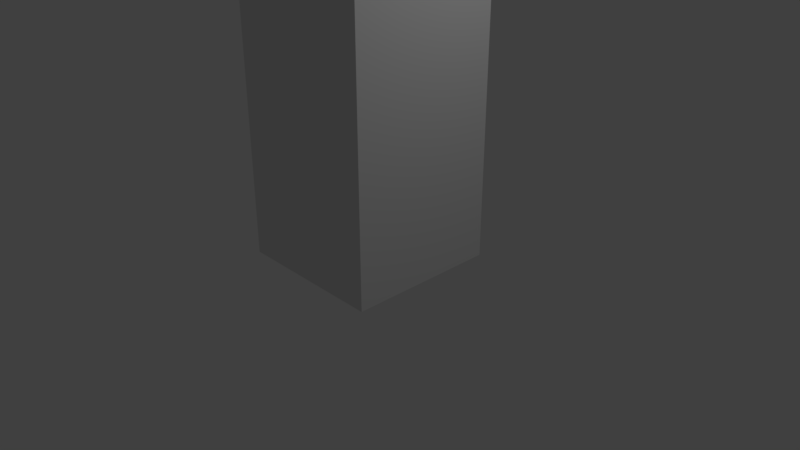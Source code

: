 # Source: OutsideApartment.blend  (saved by Blender 2.78.0; exported with 4.5.12 LTS)
import bpy
from mathutils import Matrix  # noqa: F401  (used for matrix-valued properties, if any)

bpy.ops.wm.read_factory_settings(use_empty=True)
scene = bpy.context.scene
scene.name = 'Scene'

# ---- collections
col_collection_1 = bpy.data.collections.new('Collection 1'); scene.collection.children.link(col_collection_1)

# ---- materials (node trees are filled in below, after node groups)
mat_mainmaterial = bpy.data.materials.new('MainMaterial')
mat_mainmaterial.alpha_threshold = 0.0
mat_mainmaterial.use_transparent_shadow = False
mat_mainmaterial.roughness = 0.5

# ---- material node trees

# ---- world
world_world = bpy.data.worlds.new('World'); scene.world = world_world
world_world.color = (0.05088, 0.05088, 0.05088)
world_world.use_sun_shadow = False
world_world.sun_shadow_jitter_overblur = 0.0
world_world.cycles.sampling_method = 'MANUAL'

# ---- cameras
cam_camera = bpy.data.cameras.new('Camera')
cam_camera.clip_end = 100.0
cam_camera.lens = 35.0
cam_camera.sensor_width = 32.0
cam_camera.sensor_height = 18.0
cam_camera.ortho_scale = 7.314
cam_camera.dof.focus_distance = 0.0
cam_camera.dof.aperture_fstop = 128.0

# ---- lights
light_lamp = bpy.data.lights.new('Lamp', 'POINT')
light_lamp.transmission_factor = 0.0
light_lamp.cutoff_distance = 30.0
light_lamp.energy = 100.0
light_lamp.shadow_buffer_clip_start = 1.001
light_lamp.shadow_soft_size = 0.1
light_lamp.shadow_maximum_resolution = 0.006
light_lamp.use_absolute_resolution = True

# ---- meshes
me_cube = bpy.data.meshes.new('Cube')
me_cube.from_pydata([(-1.0, -1.0, -1.0), (-1.0, -1.0, 2.961), (-1.0, 1.0, -1.0), (-1.0, 1.0, 2.961), (1.0, -1.0, -1.0), (1.0, -1.0, 2.961), (1.0, 1.0, -1.0), (1.0, 1.0, 2.961), (-1.0, -1.0, -0.6399), (-1.0, -1.0, -0.2798), (-1.0, -1.0, 0.08027), (-1.0, -1.0, 0.4404), (-1.0, -1.0, 0.8005), (-1.0, -1.0, 1.161), (-1.0, -1.0, 1.521), (-1.0, -1.0, 1.881), (-1.0, -1.0, 2.241), (-1.0, -1.0, 2.601), (-1.0, 1.0, 2.601), (-1.0, 1.0, 2.241), (-1.0, 1.0, 1.881), (-1.0, 1.0, 1.521), (-1.0, 1.0, 1.161), (-1.0, 1.0, 0.8005), (-1.0, 1.0, 0.4404), (-1.0, 1.0, 0.08027), (-1.0, 1.0, -0.2798), (-1.0, 1.0, -0.6399), (1.0, 1.0, 2.601), (1.0, 1.0, 2.241), (1.0, 1.0, 1.881), (1.0, 1.0, 1.521), (1.0, 1.0, 1.161), (1.0, 1.0, 0.8005), (1.0, 1.0, 0.4404), (1.0, 1.0, 0.08027), (1.0, 1.0, -0.2798), (1.0, 1.0, -0.6399), (1.0, -1.0, 2.601), (1.0, -1.0, 2.241), (1.0, -1.0, 1.881), (1.0, -1.0, 1.521), (1.0, -1.0, 1.161), (1.0, -1.0, 0.8005), (1.0, -1.0, 0.4404), (1.0, -1.0, 0.08027), (1.0, -1.0, -0.2798), (1.0, -1.0, -0.6399), (-1.0, 0.75, -1.0), (-1.0, 0.5, -1.0), (-1.0, 0.25, -1.0), (-1.0, 0.0, -1.0), (-1.0, -0.25, -1.0), (-1.0, -0.5, -1.0), (-1.0, -0.75, -1.0), (-1.0, -0.75, 2.961), (-1.0, -0.5, 2.961), (-1.0, -0.25, 2.961), (-1.0, 0.0, 2.961), (-1.0, 0.25, 2.961), (-1.0, 0.5, 2.961), (-1.0, 0.75, 2.961), (1.0, -0.75, -1.0), (1.0, -0.5, -1.0), (1.0, -0.25, -1.0), (1.0, 0.0, -1.0), (1.0, 0.25, -1.0), (1.0, 0.5, -1.0), (1.0, 0.75, -1.0), (1.0, 0.75, 2.961), (1.0, 0.5, 2.961), (1.0, 0.25, 2.961), (1.0, 0.0, 2.961), (1.0, -0.25, 2.961), (1.0, -0.5, 2.961), (1.0, -0.75, 2.961), (1.0, 0.75, -0.6399), (1.0, 0.5, -0.6399), (1.0, 0.25, -0.6399), (1.0, 0.0, -0.6399), (1.0, -0.25, -0.6399), (1.0, -0.5, -0.6399), (1.0, -0.75, -0.6399), (1.0, 0.75, -0.2798), (1.0, 0.5, -0.2798), (1.0, 0.25, -0.2798), (1.0, 0.0, -0.2798), (1.0, -0.25, -0.2798), (1.0, -0.5, -0.2798), (1.0, -0.75, -0.2798), (1.0, 0.75, 0.08027), (1.0, 0.5, 0.08027), (1.0, 0.25, 0.08027), (1.0, 0.0, 0.08027), (1.0, -0.25, 0.08027), (1.0, -0.5, 0.08027), (1.0, -0.75, 0.08027), (1.0, 0.75, 0.4404), (1.0, 0.5, 0.4404), (1.0, 0.25, 0.4404), (1.0, 0.0, 0.4404), (1.0, -0.25, 0.4404), (1.0, -0.5, 0.4404), (1.0, -0.75, 0.4404), (1.0, 0.75, 0.8005), (1.0, 0.5, 0.8005), (1.0, 0.25, 0.8005), (1.0, 0.0, 0.8005), (1.0, -0.25, 0.8005), (1.0, -0.5, 0.8005), (1.0, -0.75, 0.8005), (1.0, 0.75, 1.161), (1.0, 0.5, 1.161), (1.0, 0.25, 1.161), (1.0, 0.0, 1.161), (1.0, -0.25, 1.161), (1.0, -0.5, 1.161), (1.0, -0.75, 1.161), (1.0, 0.75, 1.521), (1.0, 0.5, 1.521), (1.0, 0.25, 1.521), (1.0, 0.0, 1.521), (1.0, -0.25, 1.521), (1.0, -0.5, 1.521), (1.0, -0.75, 1.521), (1.0, 0.75, 1.881), (1.0, 0.5, 1.881), (1.0, 0.25, 1.881), (1.0, 0.0, 1.881), (1.0, -0.25, 1.881), (1.0, -0.5, 1.881), (1.0, -0.75, 1.881), (1.0, 0.75, 2.241), (1.0, 0.5, 2.241), (1.0, 0.25, 2.241), (1.0, 0.0, 2.241), (1.0, -0.25, 2.241), (1.0, -0.5, 2.241), (1.0, -0.75, 2.241), (1.0, 0.75, 2.601), (1.0, 0.5, 2.601), (1.0, 0.25, 2.601), (1.0, 0.0, 2.601), (1.0, -0.25, 2.601), (1.0, -0.5, 2.601), (1.0, -0.75, 2.601), (-1.0, -0.75, -0.6399), (-1.0, -0.5, -0.6399), (-1.0, -0.25, -0.6399), (-1.0, 0.0, -0.6399), (-1.0, 0.25, -0.6399), (-1.0, 0.5, -0.6399), (-1.0, 0.75, -0.6399), (-1.0, -0.75, -0.2798), (-1.0, -0.5, -0.2798), (-1.0, -0.25, -0.2798), (-1.0, 0.0, -0.2798), (-1.0, 0.25, -0.2798), (-1.0, 0.5, -0.2798), (-1.0, 0.75, -0.2798), (-1.0, -0.75, 0.08027), (-1.0, -0.5, 0.08027), (-1.0, -0.25, 0.08027), (-1.0, 0.0, 0.08027), (-1.0, 0.25, 0.08027), (-1.0, 0.5, 0.08027), (-1.0, 0.75, 0.08027), (-1.0, -0.75, 0.4404), (-1.0, -0.5, 0.4404), (-1.0, -0.25, 0.4404), (-1.0, 0.0, 0.4404), (-1.0, 0.25, 0.4404), (-1.0, 0.5, 0.4404), (-1.0, 0.75, 0.4404), (-1.0, -0.75, 0.8005), (-1.0, -0.5, 0.8005), (-1.0, -0.25, 0.8005), (-1.0, 0.0, 0.8005), (-1.0, 0.25, 0.8005), (-1.0, 0.5, 0.8005), (-1.0, 0.75, 0.8005), (-1.0, -0.75, 1.161), (-1.0, -0.5, 1.161), (-1.0, -0.25, 1.161), (-1.0, 0.0, 1.161), (-1.0, 0.25, 1.161), (-1.0, 0.5, 1.161), (-1.0, 0.75, 1.161), (-1.0, -0.75, 1.521), (-1.0, -0.5, 1.521), (-1.0, -0.25, 1.521), (-1.0, 0.0, 1.521), (-1.0, 0.25, 1.521), (-1.0, 0.5, 1.521), (-1.0, 0.75, 1.521), (-1.0, -0.75, 1.881), (-1.0, -0.5, 1.881), (-1.0, -0.25, 1.881), (-1.0, 0.0, 1.881), (-1.0, 0.25, 1.881), (-1.0, 0.5, 1.881), (-1.0, 0.75, 1.881), (-1.0, -0.75, 2.241), (-1.0, -0.5, 2.241), (-1.0, -0.25, 2.241), (-1.0, 0.0, 2.241), (-1.0, 0.25, 2.241), (-1.0, 0.5, 2.241), (-1.0, 0.75, 2.241), (-1.0, -0.75, 2.601), (-1.0, -0.5, 2.601), (-1.0, -0.25, 2.601), (-1.0, 0.0, 2.601), (-1.0, 0.25, 2.601), (-1.0, 0.5, 2.601), (-1.0, 0.75, 2.601)], [], [(215, 61, 3, 18), (18, 3, 7, 28), (145, 75, 5, 38), (38, 5, 1, 17), (54, 62, 4, 0), (75, 55, 1, 5), (4, 47, 8, 0), (47, 46, 9, 8), (46, 45, 10, 9), (45, 44, 11, 10), (44, 43, 12, 11), (43, 42, 13, 12), (42, 41, 14, 13), (41, 40, 15, 14), (40, 39, 16, 15), (39, 38, 17, 16), (62, 82, 47, 4), (82, 89, 46, 47), (89, 96, 45, 46), (96, 103, 44, 45), (103, 110, 43, 44), (110, 117, 42, 43), (117, 124, 41, 42), (124, 131, 40, 41), (131, 138, 39, 40), (138, 145, 38, 39), (2, 27, 37, 6), (27, 26, 36, 37), (26, 25, 35, 36), (25, 24, 34, 35), (24, 23, 33, 34), (23, 22, 32, 33), (22, 21, 31, 32), (21, 20, 30, 31), (20, 19, 29, 30), (19, 18, 28, 29), (48, 152, 27, 2), (152, 159, 26, 27), (159, 166, 25, 26), (166, 173, 24, 25), (173, 180, 23, 24), (180, 187, 22, 23), (187, 194, 21, 22), (194, 201, 20, 21), (201, 208, 19, 20), (208, 215, 18, 19), (16, 17, 209, 202), (202, 209, 210, 203), (203, 210, 211, 204), (204, 211, 212, 205), (205, 212, 213, 206), (206, 213, 214, 207), (207, 214, 215, 208), (15, 16, 202, 195), (195, 202, 203, 196), (196, 203, 204, 197), (197, 204, 205, 198), (198, 205, 206, 199), (199, 206, 207, 200), (200, 207, 208, 201), (14, 15, 195, 188), (188, 195, 196, 189), (189, 196, 197, 190), (190, 197, 198, 191), (191, 198, 199, 192), (192, 199, 200, 193), (193, 200, 201, 194), (13, 14, 188, 181), (181, 188, 189, 182), (182, 189, 190, 183), (183, 190, 191, 184), (184, 191, 192, 185), (185, 192, 193, 186), (186, 193, 194, 187), (12, 13, 181, 174), (174, 181, 182, 175), (175, 182, 183, 176), (176, 183, 184, 177), (177, 184, 185, 178), (178, 185, 186, 179), (179, 186, 187, 180), (11, 12, 174, 167), (167, 174, 175, 168), (168, 175, 176, 169), (169, 176, 177, 170), (170, 177, 178, 171), (171, 178, 179, 172), (172, 179, 180, 173), (10, 11, 167, 160), (160, 167, 168, 161), (161, 168, 169, 162), (162, 169, 170, 163), (163, 170, 171, 164), (164, 171, 172, 165), (165, 172, 173, 166), (9, 10, 160, 153), (153, 160, 161, 154), (154, 161, 162, 155), (155, 162, 163, 156), (156, 163, 164, 157), (157, 164, 165, 158), (158, 165, 166, 159), (8, 9, 153, 146), (146, 153, 154, 147), (147, 154, 155, 148), (148, 155, 156, 149), (149, 156, 157, 150), (150, 157, 158, 151), (151, 158, 159, 152), (0, 8, 146, 54), (54, 146, 147, 53), (53, 147, 148, 52), (52, 148, 149, 51), (51, 149, 150, 50), (50, 150, 151, 49), (49, 151, 152, 48), (29, 28, 139, 132), (132, 139, 140, 133), (133, 140, 141, 134), (134, 141, 142, 135), (135, 142, 143, 136), (136, 143, 144, 137), (137, 144, 145, 138), (30, 29, 132, 125), (125, 132, 133, 126), (126, 133, 134, 127), (127, 134, 135, 128), (128, 135, 136, 129), (129, 136, 137, 130), (130, 137, 138, 131), (31, 30, 125, 118), (118, 125, 126, 119), (119, 126, 127, 120), (120, 127, 128, 121), (121, 128, 129, 122), (122, 129, 130, 123), (123, 130, 131, 124), (32, 31, 118, 111), (111, 118, 119, 112), (112, 119, 120, 113), (113, 120, 121, 114), (114, 121, 122, 115), (115, 122, 123, 116), (116, 123, 124, 117), (33, 32, 111, 104), (104, 111, 112, 105), (105, 112, 113, 106), (106, 113, 114, 107), (107, 114, 115, 108), (108, 115, 116, 109), (109, 116, 117, 110), (34, 33, 104, 97), (97, 104, 105, 98), (98, 105, 106, 99), (99, 106, 107, 100), (100, 107, 108, 101), (101, 108, 109, 102), (102, 109, 110, 103), (35, 34, 97, 90), (90, 97, 98, 91), (91, 98, 99, 92), (92, 99, 100, 93), (93, 100, 101, 94), (94, 101, 102, 95), (95, 102, 103, 96), (36, 35, 90, 83), (83, 90, 91, 84), (84, 91, 92, 85), (85, 92, 93, 86), (86, 93, 94, 87), (87, 94, 95, 88), (88, 95, 96, 89), (37, 36, 83, 76), (76, 83, 84, 77), (77, 84, 85, 78), (78, 85, 86, 79), (79, 86, 87, 80), (80, 87, 88, 81), (81, 88, 89, 82), (6, 37, 76, 68), (68, 76, 77, 67), (67, 77, 78, 66), (66, 78, 79, 65), (65, 79, 80, 64), (64, 80, 81, 63), (63, 81, 82, 62), (7, 3, 61, 69), (69, 61, 60, 70), (70, 60, 59, 71), (71, 59, 58, 72), (72, 58, 57, 73), (73, 57, 56, 74), (74, 56, 55, 75), (2, 6, 68, 48), (48, 68, 67, 49), (49, 67, 66, 50), (50, 66, 65, 51), (51, 65, 64, 52), (52, 64, 63, 53), (53, 63, 62, 54), (28, 7, 69, 139), (139, 69, 70, 140), (140, 70, 71, 141), (141, 71, 72, 142), (142, 72, 73, 143), (143, 73, 74, 144), (144, 74, 75, 145), (17, 1, 55, 209), (209, 55, 56, 210), (210, 56, 57, 211), (211, 57, 58, 212), (212, 58, 59, 213), (213, 59, 60, 214), (214, 60, 61, 215)])
_uv = me_cube.uv_layers.new(name='UVMap')
_uv.uv.foreach_set('vector', [0.06666, 0.6836, 0.06666, 0.6836, 0.06666, 0.6836, 0.06666, 0.6836, 0.293, 0.679, 0.293, 0.679, 0.293, 0.679, 0.293, 0.679, 0.06666, 0.6836, 0.06666, 0.6836, 0.06666, 0.6836, 0.06666, 0.6836, 0.3023, 0.6821, 0.3023, 0.6821, 0.3023, 0.6821, 0.3023, 0.6821, 0.06666, 0.6836, 0.06666, 0.6836, 0.06666, 0.6836, 0.06666, 0.6836, 0.06666, 0.6836, 0.06666, 0.6836, 0.06666, 0.6836, 0.06666, 0.6836, 0.3023, 0.6821, 0.3023, 0.6821, 0.3023, 0.6821, 0.3023, 0.6821, 0.3023, 0.6821, 0.3023, 0.6821, 0.3023, 0.6821, 0.3023, 0.6821, 0.3023, 0.6821, 0.3023, 0.6821, 0.3023, 0.6821, 0.3023, 0.6821, 0.3023, 0.6821, 0.3023, 0.6821, 0.3023, 0.6821, 0.3023, 0.6821, 0.3023, 0.6821, 0.3023, 0.6821, 0.3023, 0.6821, 0.3023, 0.6821, 0.3023, 0.6821, 0.3023, 0.6821, 0.3023, 0.6821, 0.3023, 0.6821, 0.3023, 0.6821, 0.3023, 0.6821, 0.3023, 0.6821, 0.3023, 0.6821, 0.3023, 0.6821, 0.3023, 0.6821, 0.3023, 0.6821, 0.3023, 0.6821, 0.3023, 0.6821, 0.3023, 0.6821, 0.3023, 0.6821, 0.3023, 0.6821, 0.3023, 0.6821, 0.3023, 0.6821, 0.3023, 0.6821, 0.3023, 0.6821, 0.06666, 0.6836, 0.06666, 0.6836, 0.06666, 0.6836, 0.06666, 0.6836, 0.06666, 0.6836, 0.06666, 0.6836, 0.06666, 0.6836, 0.06666, 0.6836, 0.06666, 0.6836, 0.06666, 0.6836, 0.06666, 0.6836, 0.06666, 0.6836, 0.06666, 0.6836, 0.06666, 0.6836, 0.06666, 0.6836, 0.06666, 0.6836, 0.06666, 0.6836, 0.06666, 0.6836, 0.06666, 0.6836, 0.06666, 0.6836, 0.06666, 0.6836, 0.06666, 0.6836, 0.06666, 0.6836, 0.06666, 0.6836, 0.06666, 0.6836, 0.06666, 0.6836, 0.06666, 0.6836, 0.06666, 0.6836, 0.06666, 0.6836, 0.06666, 0.6836, 0.06666, 0.6836, 0.06666, 0.6836, 0.06666, 0.6836, 0.06666, 0.6836, 0.06666, 0.6836, 0.06666, 0.6836, 0.06666, 0.6836, 0.06666, 0.6836, 0.06666, 0.6836, 0.06666, 0.6836, 0.293, 0.679, 0.293, 0.679, 0.293, 0.679, 0.293, 0.679, 0.293, 0.679, 0.293, 0.679, 0.293, 0.679, 0.293, 0.679, 0.293, 0.679, 0.293, 0.679, 0.293, 0.679, 0.293, 0.679, 0.293, 0.679, 0.293, 0.679, 0.293, 0.679, 0.293, 0.679, 0.293, 0.679, 0.293, 0.679, 0.293, 0.679, 0.293, 0.679, 0.293, 0.679, 0.293, 0.679, 0.293, 0.679, 0.293, 0.679, 0.293, 0.679, 0.293, 0.679, 0.293, 0.679, 0.293, 0.679, 0.293, 0.679, 0.293, 0.679, 0.293, 0.679, 0.293, 0.679, 0.293, 0.679, 0.293, 0.679, 0.293, 0.679, 0.293, 0.679, 0.293, 0.679, 0.293, 0.679, 0.293, 0.679, 0.293, 0.679, 0.06666, 0.6836, 0.06666, 0.6836, 0.06666, 0.6836, 0.06666, 0.6836, 0.06666, 0.6836, 0.06666, 0.6836, 0.06666, 0.6836, 0.06666, 0.6836, 0.06666, 0.6836, 0.06666, 0.6836, 0.06666, 0.6836, 0.06666, 0.6836, 0.06666, 0.6836, 0.06666, 0.6836, 0.06666, 0.6836, 0.06666, 0.6836, 0.06666, 0.6836, 0.06666, 0.6836, 0.06666, 0.6836, 0.06666, 0.6836, 0.06666, 0.6836, 0.06666, 0.6836, 0.06666, 0.6836, 0.06666, 0.6836, 0.06666, 0.6836, 0.06666, 0.6836, 0.06666, 0.6836, 0.06666, 0.6836, 0.06666, 0.6836, 0.06666, 0.6836, 0.06666, 0.6836, 0.06666, 0.6836, 0.06666, 0.6836, 0.06666, 0.6836, 0.06666, 0.6836, 0.06666, 0.6836, 0.06666, 0.6836, 0.06666, 0.6836, 0.06666, 0.6836, 0.06666, 0.6836, 0.06666, 0.6836, 0.06666, 0.6836, 0.06666, 0.6836, 0.06666, 0.6836, 0.06666, 0.6836, 0.06666, 0.6836, 0.06666, 0.6836, 0.06666, 0.6836, 0.06666, 0.6836, 0.06666, 0.6836, 0.06666, 0.6836, 0.06666, 0.6836, 0.06666, 0.6836, 0.06666, 0.6836, 0.06666, 0.6836, 0.06666, 0.6836, 0.06666, 0.6836, 0.06666, 0.6836, 0.06666, 0.6836, 0.06666, 0.6836, 0.06666, 0.6836, 0.06666, 0.6836, 0.06666, 0.6836, 0.06666, 0.6836, 0.06666, 0.6836, 0.06666, 0.6836, 0.06666, 0.6836, 0.06666, 0.6836, 0.06666, 0.6836, 0.06666, 0.6836, 0.06666, 0.6836, 0.06666, 0.6836, 0.06666, 0.6836, 0.06666, 0.6836, 0.06666, 0.6836, 0.06666, 0.6836, 0.06666, 0.6836, 0.06666, 0.6836, 0.06666, 0.6836, 0.06666, 0.6836, 0.06666, 0.6836, 0.06666, 0.6836, 0.06666, 0.6836, 0.06666, 0.6836, 0.06666, 0.6836, 0.06666, 0.6836, 0.06666, 0.6836, 0.06666, 0.6836, 0.06666, 0.6836, 0.06666, 0.6836, 0.06666, 0.6836, 0.06666, 0.6836, 0.06666, 0.6836, 0.06666, 0.6836, 0.06666, 0.6836, 0.06666, 0.6836, 0.06666, 0.6836, 0.06666, 0.6836, 0.06666, 0.6836, 0.06666, 0.6836, 0.06666, 0.6836, 0.06666, 0.6836, 0.06666, 0.6836, 0.06666, 0.6836, 0.06666, 0.6836, 0.06666, 0.6836, 0.06666, 0.6836, 0.06666, 0.6836, 0.06666, 0.6836, 0.06666, 0.6836, 0.06666, 0.6836, 0.06666, 0.6836, 0.06666, 0.6836, 0.06666, 0.6836, 0.06666, 0.6836, 0.06666, 0.6836, 0.06666, 0.6836, 0.06666, 0.6836, 0.06666, 0.6836, 0.06666, 0.6836, 0.06666, 0.6836, 0.06666, 0.6836, 0.06666, 0.6836, 0.06666, 0.6836, 0.06666, 0.6836, 0.06666, 0.6836, 0.06666, 0.6836, 0.06666, 0.6836, 0.06666, 0.6836, 0.06666, 0.6836, 0.06666, 0.6836, 0.06666, 0.6836, 0.06666, 0.6836, 0.06666, 0.6836, 0.06666, 0.6836, 0.06666, 0.6836, 0.06666, 0.6836, 0.06666, 0.6836, 0.06666, 0.6836, 0.06666, 0.6836, 0.06666, 0.6836, 0.06666, 0.6836, 0.06666, 0.6836, 0.06666, 0.6836, 0.06666, 0.6836, 0.06666, 0.6836, 0.06666, 0.6836, 0.06666, 0.6836, 0.06666, 0.6836, 0.06666, 0.6836, 0.06666, 0.6836, 0.06666, 0.6836, 0.06666, 0.6836, 0.06666, 0.6836, 0.06666, 0.6836, 0.06666, 0.6836, 0.06666, 0.6836, 0.06666, 0.6836, 0.06666, 0.6836, 0.06666, 0.6836, 0.06666, 0.6836, 0.06666, 0.6836, 0.06666, 0.6836, 0.06666, 0.6836, 0.06666, 0.6836, 0.06666, 0.6836, 0.06666, 0.6836, 0.06666, 0.6836, 0.06666, 0.6836, 0.06666, 0.6836, 0.06666, 0.6836, 0.06666, 0.6836, 0.06666, 0.6836, 0.06666, 0.6836, 0.06666, 0.6836, 0.06666, 0.6836, 0.06666, 0.6836, 0.06666, 0.6836, 0.06666, 0.6836, 0.06666, 0.6836, 0.06666, 0.6836, 0.06666, 0.6836, 0.06666, 0.6836, 0.06666, 0.6836, 0.06666, 0.6836, 0.06666, 0.6836, 0.06666, 0.6836, 0.06666, 0.6836, 0.06666, 0.6836, 0.06666, 0.6836, 0.06666, 0.6836, 0.06666, 0.6836, 0.06666, 0.6836, 0.06666, 0.6836, 0.06666, 0.6836, 0.06666, 0.6836, 0.06666, 0.6836, 0.06666, 0.6836, 0.06666, 0.6836, 0.06666, 0.6836, 0.06666, 0.6836, 0.06666, 0.6836, 0.06666, 0.6836, 0.06666, 0.6836, 0.06666, 0.6836, 0.06666, 0.6836, 0.06666, 0.6836, 0.06666, 0.6836, 0.06666, 0.6836, 0.06666, 0.6836, 0.06666, 0.6836, 0.06666, 0.6836, 0.06666, 0.6836, 0.06666, 0.6836, 0.06666, 0.6836, 0.06666, 0.6836, 0.06666, 0.6836, 0.06666, 0.6836, 0.06666, 0.6836, 0.06666, 0.6836, 0.06666, 0.6836, 0.06666, 0.6836, 0.06666, 0.6836, 0.06666, 0.6836, 0.06666, 0.6836, 0.06666, 0.6836, 0.06666, 0.6836, 0.06666, 0.6836, 0.06666, 0.6836, 0.06666, 0.6836, 0.06666, 0.6836, 0.06666, 0.6836, 0.06666, 0.6836, 0.06666, 0.6836, 0.06666, 0.6836, 0.06666, 0.6836, 0.06666, 0.6836, 0.06666, 0.6836, 0.06666, 0.6836, 0.06666, 0.6836, 0.06666, 0.6836, 0.06666, 0.6836, 0.06666, 0.6836, 0.06666, 0.6836, 0.06666, 0.6836, 0.06666, 0.6836, 0.06666, 0.6836, 0.06666, 0.6836, 0.06666, 0.6836, 0.06666, 0.6836, 0.06666, 0.6836, 0.06666, 0.6836, 0.06666, 0.6836, 0.06666, 0.6836, 0.06666, 0.6836, 0.06666, 0.6836, 0.06666, 0.6836, 0.06666, 0.6836, 0.06666, 0.6836, 0.06666, 0.6836, 0.06666, 0.6836, 0.06666, 0.6836, 0.06666, 0.6836, 0.06666, 0.6836, 0.06666, 0.6836, 0.06666, 0.6836, 0.06666, 0.6836, 0.06666, 0.6836, 0.06666, 0.6836, 0.06666, 0.6836, 0.06666, 0.6836, 0.06666, 0.6836, 0.06666, 0.6836, 0.06666, 0.6836, 0.06666, 0.6836, 0.06666, 0.6836, 0.06666, 0.6836, 0.06666, 0.6836, 0.06666, 0.6836, 0.06666, 0.6836, 0.06666, 0.6836, 0.06666, 0.6836, 0.06666, 0.6836, 0.06666, 0.6836, 0.06666, 0.6836, 0.06666, 0.6836, 0.06666, 0.6836, 0.06666, 0.6836, 0.06666, 0.6836, 0.06666, 0.6836, 0.06666, 0.6836, 0.06666, 0.6836, 0.06666, 0.6836, 0.06666, 0.6836, 0.06666, 0.6836, 0.06666, 0.6836, 0.06666, 0.6836, 0.06666, 0.6836, 0.06666, 0.6836, 0.06666, 0.6836, 0.06666, 0.6836, 0.06666, 0.6836, 0.06666, 0.6836, 0.06666, 0.6836, 0.06666, 0.6836, 0.06666, 0.6836, 0.06666, 0.6836, 0.06666, 0.6836, 0.06666, 0.6836, 0.06666, 0.6836, 0.06666, 0.6836, 0.06666, 0.6836, 0.06666, 0.6836, 0.06666, 0.6836, 0.06666, 0.6836, 0.06666, 0.6836, 0.06666, 0.6836, 0.06666, 0.6836, 0.06666, 0.6836, 0.06666, 0.6836, 0.06666, 0.6836, 0.06666, 0.6836, 0.06666, 0.6836, 0.06666, 0.6836, 0.06666, 0.6836, 0.06666, 0.6836, 0.06666, 0.6836, 0.06666, 0.6836, 0.1902, 0.694, 0.1773, 0.694, 0.1773, 0.6811, 0.1902, 0.6811, 0.06666, 0.6836, 0.06666, 0.6836, 0.06666, 0.6836, 0.06666, 0.6836, 0.1902, 0.694, 0.1773, 0.694, 0.1773, 0.6811, 0.1902, 0.6811, 0.06666, 0.6836, 0.06666, 0.6836, 0.06666, 0.6836, 0.06666, 0.6836, 0.1902, 0.694, 0.1773, 0.694, 0.1773, 0.6811, 0.1902, 0.6811, 0.06666, 0.6836, 0.06666, 0.6836, 0.06666, 0.6836, 0.06666, 0.6836, 0.06666, 0.6836, 0.06666, 0.6836, 0.06666, 0.6836, 0.06666, 0.6836, 0.06666, 0.6836, 0.06666, 0.6836, 0.06666, 0.6836, 0.06666, 0.6836, 0.06666, 0.6836, 0.06666, 0.6836, 0.06666, 0.6836, 0.06666, 0.6836, 0.06666, 0.6836, 0.06666, 0.6836, 0.06666, 0.6836, 0.06666, 0.6836, 0.06666, 0.6836, 0.06666, 0.6836, 0.06666, 0.6836, 0.06666, 0.6836, 0.06666, 0.6836, 0.06666, 0.6836, 0.06666, 0.6836, 0.06666, 0.6836, 0.06666, 0.6836, 0.06666, 0.6836, 0.06666, 0.6836, 0.06666, 0.6836, 0.06666, 0.6836, 0.06666, 0.6836, 0.06666, 0.6836, 0.06666, 0.6836, 0.1902, 0.694, 0.1773, 0.694, 0.1773, 0.6811, 0.1902, 0.6811, 0.06666, 0.6836, 0.06666, 0.6836, 0.06666, 0.6836, 0.06666, 0.6836, 0.1902, 0.694, 0.1773, 0.694, 0.1773, 0.6811, 0.1902, 0.6811, 0.06666, 0.6836, 0.06666, 0.6836, 0.06666, 0.6836, 0.06666, 0.6836, 0.1902, 0.694, 0.1773, 0.694, 0.1773, 0.6811, 0.1902, 0.6811, 0.06666, 0.6836, 0.06666, 0.6836, 0.06666, 0.6836, 0.06666, 0.6836, 0.06666, 0.6836, 0.06666, 0.6836, 0.06666, 0.6836, 0.06666, 0.6836, 0.06666, 0.6836, 0.06666, 0.6836, 0.06666, 0.6836, 0.06666, 0.6836, 0.06666, 0.6836, 0.06666, 0.6836, 0.06666, 0.6836, 0.06666, 0.6836, 0.06666, 0.6836, 0.06666, 0.6836, 0.06666, 0.6836, 0.06666, 0.6836, 0.06666, 0.6836, 0.06666, 0.6836, 0.06666, 0.6836, 0.06666, 0.6836, 0.06666, 0.6836, 0.06666, 0.6836, 0.06666, 0.6836, 0.06666, 0.6836, 0.06666, 0.6836, 0.06666, 0.6836, 0.06666, 0.6836, 0.06666, 0.6836, 0.06666, 0.6836, 0.06666, 0.6836, 0.06666, 0.6836, 0.06666, 0.6836, 0.1902, 0.694, 0.1773, 0.694, 0.1773, 0.6811, 0.1902, 0.6811, 0.06666, 0.6836, 0.06666, 0.6836, 0.06666, 0.6836, 0.06666, 0.6836, 0.1902, 0.694, 0.1773, 0.694, 0.1773, 0.6811, 0.1902, 0.6811, 0.06666, 0.6836, 0.06666, 0.6836, 0.06666, 0.6836, 0.06666, 0.6836, 0.1902, 0.694, 0.1773, 0.694, 0.1773, 0.6811, 0.1902, 0.6811, 0.06666, 0.6836, 0.06666, 0.6836, 0.06666, 0.6836, 0.06666, 0.6836, 0.06666, 0.6836, 0.06666, 0.6836, 0.06666, 0.6836, 0.06666, 0.6836, 0.06666, 0.6836, 0.06666, 0.6836, 0.06666, 0.6836, 0.06666, 0.6836, 0.06666, 0.6836, 0.06666, 0.6836, 0.06666, 0.6836, 0.06666, 0.6836, 0.06666, 0.6836, 0.06666, 0.6836, 0.06666, 0.6836, 0.06666, 0.6836, 0.06666, 0.6836, 0.06666, 0.6836, 0.06666, 0.6836, 0.06666, 0.6836, 0.06666, 0.6836, 0.06666, 0.6836, 0.06666, 0.6836, 0.06666, 0.6836, 0.06666, 0.6836, 0.06666, 0.6836, 0.06666, 0.6836, 0.06666, 0.6836, 0.06666, 0.6836, 0.06666, 0.6836, 0.06666, 0.6836, 0.06666, 0.6836, 0.1902, 0.694, 0.1773, 0.694, 0.1773, 0.6811, 0.1902, 0.6811, 0.06666, 0.6836, 0.06666, 0.6836, 0.06666, 0.6836, 0.06666, 0.6836, 0.1902, 0.694, 0.1773, 0.694, 0.1773, 0.6811, 0.1902, 0.6811, 0.06666, 0.6836, 0.06666, 0.6836, 0.06666, 0.6836, 0.06666, 0.6836, 0.1902, 0.694, 0.1773, 0.694, 0.1773, 0.6811, 0.1902, 0.6811, 0.06666, 0.6836, 0.06666, 0.6836, 0.06666, 0.6836, 0.06666, 0.6836, 0.06666, 0.6836, 0.06666, 0.6836, 0.06666, 0.6836, 0.06666, 0.6836, 0.06666, 0.6836, 0.06666, 0.6836, 0.06666, 0.6836, 0.06666, 0.6836, 0.06666, 0.6836, 0.06666, 0.6836, 0.06666, 0.6836, 0.06666, 0.6836, 0.06666, 0.6836, 0.06666, 0.6836, 0.06666, 0.6836, 0.06666, 0.6836, 0.06666, 0.6836, 0.06666, 0.6836, 0.06666, 0.6836, 0.06666, 0.6836, 0.06666, 0.6836, 0.06666, 0.6836, 0.06666, 0.6836, 0.06666, 0.6836, 0.06666, 0.6836, 0.06666, 0.6836, 0.06666, 0.6836, 0.06666, 0.6836, 0.06666, 0.6836, 0.06666, 0.6836, 0.06666, 0.6836, 0.06666, 0.6836, 0.06666, 0.6836, 0.06666, 0.6836, 0.06666, 0.6836, 0.06666, 0.6836, 0.06666, 0.6836, 0.06666, 0.6836, 0.06666, 0.6836, 0.06666, 0.6836, 0.06666, 0.6836, 0.06666, 0.6836, 0.06666, 0.6836, 0.06666, 0.6836, 0.06666, 0.6836, 0.06666, 0.6836, 0.06666, 0.6836, 0.06666, 0.6836, 0.06666, 0.6836, 0.06666, 0.6836, 0.06666, 0.6836, 0.06666, 0.6836, 0.06666, 0.6836, 0.06666, 0.6836, 0.06666, 0.6836, 0.06666, 0.6836, 0.06666, 0.6836, 0.06666, 0.6836, 0.06666, 0.6836, 0.06666, 0.6836, 0.06666, 0.6836, 0.06666, 0.6836, 0.06666, 0.6836, 0.06666, 0.6836, 0.06666, 0.6836, 0.06666, 0.6836, 0.06666, 0.6836, 0.06666, 0.6836, 0.06666, 0.6836, 0.06666, 0.6836, 0.06666, 0.6836, 0.06666, 0.6836, 0.06666, 0.6836, 0.06666, 0.6836, 0.06666, 0.6836, 0.06666, 0.6836, 0.06666, 0.6836, 0.06666, 0.6836, 0.06666, 0.6836, 0.06666, 0.6836, 0.06666, 0.6836, 0.06666, 0.6836, 0.06666, 0.6836, 0.06666, 0.6836, 0.06666, 0.6836, 0.06666, 0.6836, 0.06666, 0.6836, 0.06666, 0.6836, 0.06666, 0.6836, 0.06666, 0.6836, 0.06666, 0.6836, 0.06666, 0.6836, 0.06666, 0.6836, 0.06666, 0.6836, 0.06666, 0.6836, 0.06666, 0.6836, 0.06666, 0.6836, 0.06666, 0.6836, 0.06666, 0.6836, 0.06666, 0.6836, 0.06666, 0.6836, 0.06666, 0.6836, 0.06666, 0.6836, 0.06666, 0.6836, 0.06666, 0.6836, 0.06666, 0.6836, 0.06666, 0.6836, 0.06666, 0.6836, 0.06666, 0.6836, 0.06666, 0.6836, 0.06666, 0.6836, 0.06666, 0.6836, 0.06666, 0.6836, 0.06666, 0.6836, 0.06666, 0.6836, 0.06666, 0.6836, 0.06666, 0.6836, 0.06666, 0.6836, 0.06666, 0.6836, 0.06666, 0.6836, 0.06666, 0.6836, 0.06666, 0.6836, 0.06666, 0.6836, 0.06666, 0.6836, 0.06666, 0.6836, 0.06666, 0.6836, 0.06666, 0.6836, 0.06666, 0.6836, 0.06666, 0.6836, 0.06666, 0.6836, 0.06666, 0.6836, 0.06666, 0.6836, 0.06666, 0.6836, 0.06666, 0.6836, 0.06666, 0.6836, 0.06666, 0.6836, 0.06666, 0.6836, 0.06666, 0.6836, 0.06666, 0.6836, 0.06666, 0.6836, 0.06666, 0.6836, 0.06666, 0.6836, 0.06666, 0.6836, 0.06666, 0.6836, 0.06666, 0.6836, 0.06666, 0.6836, 0.06666, 0.6836, 0.06666, 0.6836, 0.06666, 0.6836, 0.06666, 0.6836, 0.06666, 0.6836, 0.06666, 0.6836, 0.06666, 0.6836, 0.06666, 0.6836, 0.06666, 0.6836, 0.06666, 0.6836, 0.06666, 0.6836, 0.06666, 0.6836, 0.06666, 0.6836, 0.06666, 0.6836, 0.06666, 0.6836, 0.06666, 0.6836, 0.06666, 0.6836, 0.06666, 0.6836, 0.06666, 0.6836, 0.06666, 0.6836, 0.06666, 0.6836, 0.06666, 0.6836, 0.06666, 0.6836, 0.06666, 0.6836, 0.06666, 0.6836, 0.06666, 0.6836, 0.06666, 0.6836, 0.06666, 0.6836, 0.06666, 0.6836, 0.06666, 0.6836, 0.06666, 0.6836, 0.06666, 0.6836, 0.06666, 0.6836, 0.06666, 0.6836, 0.06666, 0.6836, 0.06666, 0.6836, 0.06666, 0.6836, 0.06666, 0.6836, 0.06666, 0.6836, 0.06666, 0.6836, 0.06666, 0.6836, 0.06666, 0.6836, 0.06666, 0.6836, 0.06666, 0.6836, 0.06666, 0.6836, 0.06666, 0.6836])
me_cube.materials.append(mat_mainmaterial)
me_cube.use_remesh_preserve_volume = False
me_cube.use_remesh_preserve_attributes = False
me_cube.use_mirror_vertex_groups = False
me_cube.update()

# ---- objects
ob_cube = bpy.data.objects.new('Cube', me_cube)
ob_lamp = bpy.data.objects.new('Lamp', light_lamp)
ob_camera = bpy.data.objects.new('Camera', cam_camera)

# ---- transforms, parenting, visibility, modifiers, constraints
ob_cube.location = (0.0, 0.0, 1.008)
ob_cube.lineart.crease_threshold = 0.0
ob_lamp.location = (4.076, 1.005, 5.904)
ob_lamp.rotation_euler = (0.6503, 0.05522, 1.866)
ob_lamp.lock_rotations_4d = False
ob_lamp.empty_display_type = 'ARROWS'
ob_lamp.color = (0.0, 0.0, 0.0, 0.0)
ob_lamp.lineart.crease_threshold = 0.0
ob_camera.location = (7.481, -6.508, 5.344)
ob_camera.rotation_euler = (1.109, 0.0, 0.8149)
ob_camera.lock_rotations_4d = False
ob_camera.empty_display_type = 'ARROWS'
ob_camera.color = (0.0, 0.0, 0.0, 0.0)
ob_camera.display_type = 'WIRE'
ob_camera.lineart.crease_threshold = 0.0

# ---- collection membership
col_collection_1.objects.link(ob_cube)
col_collection_1.objects.link(ob_lamp)
col_collection_1.objects.link(ob_camera)

# ---- scene / render settings (as saved in the file)
scene.camera = ob_camera
scene.frame_start = 1; scene.frame_end = 250; scene.frame_set(1)
scene.render.engine = 'BLENDER_EEVEE_NEXT'
scene.render.image_settings.color_mode = 'RGB'
scene.render.resolution_percentage = 50
scene.render.dither_intensity = 0.0
scene.cycles.use_denoising = False
scene.cycles.samples = 128
scene.cycles.sampling_pattern = 'TABULATED_SOBOL'
scene.cycles.light_sampling_threshold = 0.0
scene.cycles.use_adaptive_sampling = False
scene.cycles.use_light_tree = False
scene.cycles.blur_glossy = 0.0
scene.cycles.sample_clamp_indirect = 0.0
scene.view_settings.view_transform = 'Standard'
bpy.context.view_layer.update()
